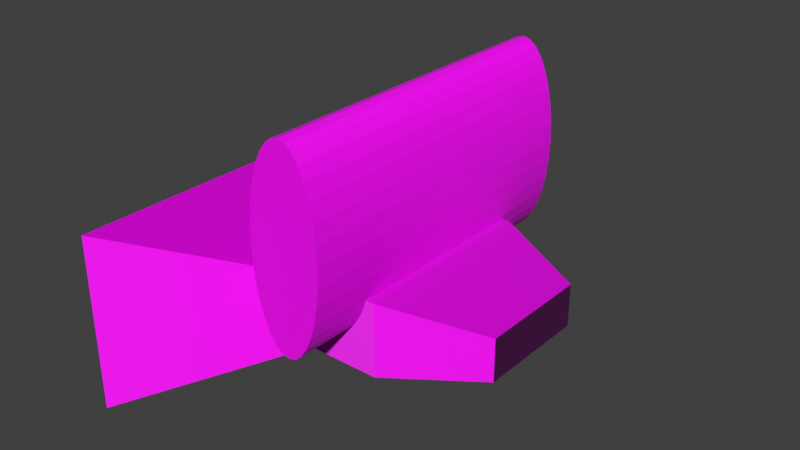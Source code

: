 # Source: test_object.blend  (saved by Blender 2.93.21; exported with 4.5.12 LTS)
import bpy
from mathutils import Matrix  # noqa: F401  (used for matrix-valued properties, if any)

bpy.ops.wm.read_factory_settings(use_empty=True)
scene = bpy.context.scene
scene.name = 'Scene'

# ---- collections
col_collection = bpy.data.collections.new('Collection'); scene.collection.children.link(col_collection)

# ---- images (referenced by path relative to the original .blend; pixels are not part of the script)
import os
ASSET_DIR = os.environ.get("B2B_ASSET_DIR", "")  # directory of the original .blend (textures are referenced by path, not embedded)
HERE = os.path.dirname(os.path.abspath(__file__))  # packed textures are extracted next to this script under _unpacked/

def load_image(name, relpath, width, height, colorspace="sRGB"):
    """Load a texture the original file referenced (path relative to the .blend, or extracted next to this script)."""
    p = next((c for c in (os.path.join(HERE, relpath), os.path.join(ASSET_DIR, relpath)) if relpath and os.path.exists(c)), "")
    if p:
        img = bpy.data.images.load(p, check_existing=True)
        img.name = name
    else:  # same state as the original file: an image datablock whose file is absent (Cycles renders it pink)
        img = bpy.data.images.new(name, width, height)
        img.source = "FILE"
        img.filepath = "//" + (relpath or name)
    img.colorspace_settings.name = colorspace
    return img
img_cobblestone_floor_04_diff_1k_png = load_image('cobblestone_floor_04_diff_1k.png', 'cobblestone_floor_04_diff_1k.png', 1024, 1024, 'sRGB')
img_512_png = load_image('512.png', '512.png', 1024, 1024, 'sRGB')
img_default_normal_png = load_image('default_normal.png', 'default_normal.png', 1024, 1024, 'sRGB')

# ---- materials (node trees are filled in below, after node groups)
mat_brick_material = bpy.data.materials.new('Brick Material')
mat_brick_material.use_transparent_shadow = False
mat_512_material = bpy.data.materials.new('512 Material')
mat_512_material.use_transparent_shadow = False

# ---- material node trees
mat_brick_material.use_nodes = True; mat_brick_material.node_tree.nodes.clear()
_N = mat_brick_material.node_tree.nodes; _L = mat_brick_material.node_tree.links
n0 = _N.new('ShaderNodeBsdfPrincipled'); n0.name = 'Principled BSDF'; n0.location = (10, 300)
n0.distribution = 'GGX'
n0.subsurface_method = 'BURLEY'
n0.inputs[3].default_value = 1.45
n0.inputs[13].default_value = 0.5074
n0.inputs[27].default_value = (0.0, 0.0, 0.0, 1.0)
n0.inputs[28].default_value = 1.0
n1 = _N.new('ShaderNodeOutputMaterial'); n1.name = 'Material Output'; n1.location = (300, 300)
n2 = _N.new('ShaderNodeTexImage'); n2.name = 'Image Texture'; n2.location = (-190, 280)
n2.image = img_cobblestone_floor_04_diff_1k_png
_L.new(n0.outputs[0], n1.inputs[0])
_L.new(n2.outputs[0], n0.inputs[0])
n1.is_active_output = True
mat_512_material.use_nodes = True; mat_512_material.node_tree.nodes.clear()
_N = mat_512_material.node_tree.nodes; _L = mat_512_material.node_tree.links
n0 = _N.new('ShaderNodeNormalMap'); n0.name = 'Normal Map'; n0.location = (-249, -72)
n0.uv_map = 'UVMap'
n1 = _N.new('ShaderNodeOutputMaterial'); n1.name = 'Material Output'; n1.location = (352, 304)
n2 = _N.new('ShaderNodeBsdfPrincipled'); n2.name = 'Principled BSDF'; n2.location = (10, 300)
n2.distribution = 'GGX'
n2.subsurface_method = 'BURLEY'
n2.inputs[3].default_value = 1.45
n2.inputs[27].default_value = (0.0, 0.0, 0.0, 1.0)
n2.inputs[28].default_value = 1.0
n3 = _N.new('ShaderNodeTexImage'); n3.name = 'Image Texture'; n3.location = (-280, 280)
n3.image = img_512_png
n4 = _N.new('ShaderNodeTexImage'); n4.name = 'Image Texture.001'; n4.location = (-611, -100)
n4.image = img_default_normal_png
_L.new(n2.outputs[0], n1.inputs[0])
_L.new(n0.outputs[0], n2.inputs[5])
_L.new(n3.outputs[0], n2.inputs[0])
_L.new(n4.outputs[0], n0.inputs[1])
n1.is_active_output = True

# ---- world
world_world = bpy.data.worlds.new('World'); scene.world = world_world
world_world.use_nodes = True; world_world.node_tree.nodes.clear()
_N = world_world.node_tree.nodes; _L = world_world.node_tree.links
n0 = _N.new('ShaderNodeOutputWorld'); n0.name = 'World Output'; n0.location = (300, 300)
n1 = _N.new('ShaderNodeBackground'); n1.name = 'Background'; n1.location = (10, 300)
n1.inputs[0].default_value = (0.05088, 0.05088, 0.05088, 1.0)
_L.new(n1.outputs[0], n0.inputs[0])
n0.is_active_output = True
world_world.color = (0.05088, 0.05088, 0.05088)
world_world.use_sun_shadow = False
world_world.sun_shadow_jitter_overblur = 0.0

# ---- meshes
me_cylinder = bpy.data.meshes.new('Cylinder')
me_cylinder.from_pydata([(0.0, 1.0, -1.0), (0.0, 1.0, 1.0), (0.1951, 0.9808, -1.0), (0.1951, 0.9808, 1.0), (0.3827, 0.9239, -1.0), (0.3827, 0.9239, 1.0), (0.5556, 0.8315, -1.0), (0.5556, 0.8315, 1.0), (0.7071, 0.7071, -1.0), (0.7071, 0.7071, 1.0), (0.8315, 0.5556, -1.0), (0.8315, 0.5556, 1.0), (0.9239, 0.3827, -1.0), (0.9239, 0.3827, 1.0), (0.9808, 0.1951, -1.0), (0.9808, 0.1951, 1.0), (1.0, -4.371e-08, -1.0), (1.0, -4.371e-08, 1.0), (0.9808, -0.1951, -1.0), (0.9808, -0.1951, 1.0), (0.9239, -0.3827, -1.0), (0.9239, -0.3827, 1.0), (0.8315, -0.5556, -1.0), (0.8315, -0.5556, 1.0), (0.7071, -0.7071, -1.0), (0.7071, -0.7071, 1.0), (0.5556, -0.8315, -1.0), (0.5556, -0.8315, 1.0), (0.3827, -0.9239, -1.0), (0.3827, -0.9239, 1.0), (0.1951, -0.9808, -1.0), (0.1951, -0.9808, 1.0), (-8.742e-08, -1.0, -1.0), (-8.742e-08, -1.0, 1.0), (-0.1951, -0.9808, -1.0), (-0.1951, -0.9808, 1.0), (-0.3827, -0.9239, -1.0), (-0.3827, -0.9239, 1.0), (-0.5556, -0.8315, -1.0), (-0.5556, -0.8315, 1.0), (-0.7071, -0.7071, -1.0), (-0.7071, -0.7071, 1.0), (-0.8315, -0.5556, -1.0), (-0.8315, -0.5556, 1.0), (-0.9239, -0.3827, -1.0), (-0.9239, -0.3827, 1.0), (-0.9808, -0.1951, -1.0), (-0.9808, -0.1951, 1.0), (-1.0, 1.192e-08, -1.0), (-1.0, 1.192e-08, 1.0), (-0.9808, 0.1951, -1.0), (-0.9808, 0.1951, 1.0), (-0.9239, 0.3827, -1.0), (-0.9239, 0.3827, 1.0), (-0.8315, 0.5556, -1.0), (-0.8315, 0.5556, 1.0), (-0.7071, 0.7071, -1.0), (-0.7071, 0.7071, 1.0), (-0.5556, 0.8315, -1.0), (-0.5556, 0.8315, 1.0), (-0.3827, 0.9239, -1.0), (-0.3827, 0.9239, 1.0), (-0.1951, 0.9808, -1.0), (-0.1951, 0.9808, 1.0)], [], [(0, 1, 3, 2), (2, 3, 5, 4), (4, 5, 7, 6), (6, 7, 9, 8), (8, 9, 11, 10), (10, 11, 13, 12), (12, 13, 15, 14), (14, 15, 17, 16), (16, 17, 19, 18), (18, 19, 21, 20), (20, 21, 23, 22), (22, 23, 25, 24), (24, 25, 27, 26), (26, 27, 29, 28), (28, 29, 31, 30), (30, 31, 33, 32), (32, 33, 35, 34), (34, 35, 37, 36), (36, 37, 39, 38), (38, 39, 41, 40), (40, 41, 43, 42), (42, 43, 45, 44), (44, 45, 47, 46), (46, 47, 49, 48), (48, 49, 51, 50), (50, 51, 53, 52), (52, 53, 55, 54), (54, 55, 57, 56), (56, 57, 59, 58), (58, 59, 61, 60), (3, 1, 63, 61, 59, 57, 55, 53, 51, 49, 47, 45, 43, 41, 39, 37, 35, 33, 31, 29, 27, 25, 23, 21, 19, 17, 15, 13, 11, 9, 7, 5), (60, 61, 63, 62), (62, 63, 1, 0), (0, 2, 4, 6, 8, 10, 12, 14, 16, 18, 20, 22, 24, 26, 28, 30, 32, 34, 36, 38, 40, 42, 44, 46, 48, 50, 52, 54, 56, 58, 60, 62)])
_uv = me_cylinder.uv_layers.new(name='UVMap')
_uv.uv.foreach_set('vector', [0.5955, 0.4162, 0.5955, 0.8324, 0.5547, 0.8324, 0.5547, 0.4162, 0.5547, 0.4162, 0.5547, 0.8324, 0.5147, 0.8324, 0.5147, 0.4162, 0.5147, 0.4162, 0.5147, 0.8324, 0.477, 0.8324, 0.477, 0.4162, 0.477, 0.4162, 0.477, 0.8324, 0.4431, 0.8324, 0.4431, 0.4162, 0.4431, 0.4162, 0.4431, 0.8324, 0.4142, 0.8324, 0.4142, 0.4162, 1.0, 0.0, 1.0, 0.4162, 0.9661, 0.4162, 0.9661, 0.0, 0.9661, 0.0, 0.9661, 0.4162, 0.9284, 0.4162, 0.9284, 0.0, 0.9284, 0.0, 0.9284, 0.4162, 0.8884, 0.4162, 0.8884, 0.0, 0.8884, 0.0, 0.8884, 0.4162, 0.8476, 0.4162, 0.8476, 0.0, 0.8476, 0.0, 0.8476, 0.4162, 0.8076, 0.4162, 0.8076, 0.0, 0.8076, 0.0, 0.8076, 0.4162, 0.7699, 0.4162, 0.7699, 0.0, 0.7699, 0.0, 0.7699, 0.4162, 0.736, 0.4162, 0.736, 0.0, 0.736, 0.0, 0.736, 0.4162, 0.7071, 0.4162, 0.7071, 0.0, 1.0, 0.4162, 1.0, 0.8324, 0.9661, 0.8324, 0.9661, 0.4162, 0.9661, 0.4162, 0.9661, 0.8324, 0.9284, 0.8324, 0.9284, 0.4162, 0.9284, 0.4162, 0.9284, 0.8324, 0.8884, 0.8324, 0.8884, 0.4162, 0.8884, 0.4162, 0.8884, 0.8324, 0.8476, 0.8324, 0.8476, 0.4162, 0.8476, 0.4162, 0.8476, 0.8324, 0.8076, 0.8324, 0.8076, 0.4162, 0.8076, 0.4162, 0.8076, 0.8324, 0.7699, 0.8324, 0.7699, 0.4162, 0.7699, 0.4162, 0.7699, 0.8324, 0.736, 0.8324, 0.736, 0.4162, 0.736, 0.4162, 0.736, 0.8324, 0.7071, 0.8324, 0.7071, 0.4162, 0.7071, 0.0, 0.7071, 0.4162, 0.6732, 0.4162, 0.6732, 0.0, 0.6732, 0.0, 0.6732, 0.4162, 0.6355, 0.4162, 0.6355, 0.0, 0.6355, 0.0, 0.6355, 0.4162, 0.5955, 0.4162, 0.5955, 0.0, 0.5955, 0.0, 0.5955, 0.4162, 0.5547, 0.4162, 0.5547, 0.0, 0.5547, 0.0, 0.5547, 0.4162, 0.5147, 0.4162, 0.5147, 0.0, 0.5147, 0.0, 0.5147, 0.4162, 0.477, 0.4162, 0.477, 0.0, 0.477, 0.0, 0.477, 0.4162, 0.4431, 0.4162, 0.4431, 0.0, 0.4431, 0.0, 0.4431, 0.4162, 0.4142, 0.4162, 0.4142, 0.0, 0.7071, 0.4162, 0.7071, 0.8324, 0.6732, 0.8324, 0.6732, 0.4162, 0.02357, 0.3052, 0.007959, 0.2675, 0.0, 0.2275, 0.0, 0.1867, 0.007959, 0.1467, 0.02357, 0.109, 0.04624, 0.07508, 0.07508, 0.04624, 0.109, 0.02357, 0.1467, 0.007959, 0.1867, 0.0, 0.2275, 0.0, 0.2675, 0.007959, 0.3052, 0.02357, 0.3391, 0.04624, 0.368, 0.07508, 0.3906, 0.109, 0.4063, 0.1467, 0.4142, 0.1867, 0.4142, 0.2275, 0.4063, 0.2675, 0.3906, 0.3052, 0.368, 0.3391, 0.3391, 0.368, 0.3052, 0.3906, 0.2675, 0.4063, 0.2275, 0.4142, 0.1867, 0.4142, 0.1467, 0.4063, 0.109, 0.3906, 0.07508, 0.368, 0.04624, 0.3391, 0.6732, 0.4162, 0.6732, 0.8324, 0.6355, 0.8324, 0.6355, 0.4162, 0.6355, 0.4162, 0.6355, 0.8324, 0.5955, 0.8324, 0.5955, 0.4162, 0.007959, 0.6817, 0.0, 0.6417, 0.0, 0.6009, 0.007959, 0.5609, 0.02357, 0.5232, 0.04624, 0.4893, 0.07508, 0.4604, 0.109, 0.4378, 0.1467, 0.4222, 0.1867, 0.4142, 0.2275, 0.4142, 0.2675, 0.4222, 0.3052, 0.4378, 0.3391, 0.4604, 0.368, 0.4893, 0.3906, 0.5232, 0.4063, 0.5609, 0.4142, 0.6009, 0.4142, 0.6417, 0.4063, 0.6817, 0.3906, 0.7194, 0.368, 0.7533, 0.3391, 0.7822, 0.3052, 0.8049, 0.2675, 0.8205, 0.2275, 0.8284, 0.1867, 0.8284, 0.1467, 0.8205, 0.109, 0.8049, 0.07508, 0.7822, 0.04624, 0.7533, 0.02357, 0.7194])
me_cylinder.materials.append(mat_brick_material)
me_cylinder.use_remesh_fix_poles = True
me_cylinder.use_remesh_preserve_attributes = False
me_cylinder.update()
me_cube_001 = bpy.data.meshes.new('Cube.001')
me_cube_001.from_pydata([(-1.0, -1.0, -1.0), (-1.0, -1.0, 1.0), (-1.0, 1.0, -1.0), (-1.0, 1.0, 1.0), (1.0, -1.0, -1.0), (1.0, -1.0, 1.0), (1.0, 1.0, -1.0), (1.0, 1.0, 1.0), (3.582, 0.5811, 0.5811), (3.582, 0.5811, -0.5811), (3.582, -0.5811, -0.5811), (3.582, -0.5811, 0.5811), (-4.476, 2.378, -2.378), (-4.476, -2.378, -2.378), (-4.476, -2.378, 2.378), (-4.476, 2.378, 2.378)], [], [(3, 2, 12, 15), (2, 3, 7, 6), (4, 6, 9, 10), (4, 5, 1, 0), (2, 6, 4, 0), (7, 3, 1, 5), (9, 8, 11, 10), (7, 5, 11, 8), (6, 7, 8, 9), (5, 4, 10, 11), (13, 14, 15, 12), (0, 1, 14, 13), (1, 3, 15, 14), (2, 0, 13, 12)])
_uv = me_cube_001.uv_layers.new(name='UVMap')
_uv.uv.foreach_set('vector', [0.6602, 0.2778, 0.7815, 0.2778, 0.865, 0.5, 0.5767, 0.5, 0.7815, 0.2778, 0.6602, 0.2778, 0.6602, 0.1585, 0.7815, 0.1585, 0.08355, 0.3415, 0.2048, 0.3415, 0.1794, 0.5, 0.1089, 0.5, 0.08355, 0.6585, 0.2048, 0.6585, 0.2048, 0.7778, 0.08355, 0.7778, 0.2048, 0.2222, 0.2048, 0.3415, 0.08355, 0.3415, 0.08355, 0.2222, 0.4931, 0.1585, 0.4931, 0.2778, 0.3719, 0.2778, 0.3719, 0.1585, 0.5767, 0.5, 0.5767, 0.5705, 0.5062, 0.5705, 0.5062, 0.5, 0.4931, 0.1585, 0.3719, 0.1585, 0.3973, 0.0, 0.4677, 0.0, 0.7815, 0.1585, 0.6602, 0.1585, 0.6856, 0.0, 0.7561, 0.0, 0.2048, 0.6585, 0.08355, 0.6585, 0.1089, 0.5, 0.1794, 0.5, 0.865, 0.5, 0.865, 0.7883, 0.5767, 0.7883, 0.5767, 0.5, 0.08355, 0.7778, 0.2048, 0.7778, 0.2883, 1.0, 0.0, 1.0, 0.3719, 0.2778, 0.4931, 0.2778, 0.5767, 0.5, 0.2883, 0.5, 0.2048, 0.2222, 0.08355, 0.2222, 0.0, 0.0, 0.2883, 0.0])
me_cube_001.materials.append(mat_512_material)
me_cube_001.use_remesh_fix_poles = True
me_cube_001.use_remesh_preserve_attributes = False
me_cube_001.update()

# ---- objects
ob_cylinder = bpy.data.objects.new('Cylinder', me_cylinder)
ob_cube = bpy.data.objects.new('Cube', me_cube_001)

# ---- transforms, parenting, visibility, modifiers, constraints
ob_cylinder.location = (0.0, 0.0, 2.656)
ob_cylinder.rotation_euler = (1.571, -0.0, 0.0)
ob_cylinder.scale = (1.0, 2.659, 4.411)
ob_cube.location = (0.0, 0.0, 0.0)
ob_cube.scale = (1.0, 2.666, 1.0)

# ---- collection membership
col_collection.objects.link(ob_cylinder)
col_collection.objects.link(ob_cube)

# ---- scene / render settings (as saved in the file)
scene.frame_start = 1; scene.frame_end = 250; scene.frame_set(1)
scene.render.engine = 'BLENDER_EEVEE_NEXT'
scene.cycles.use_denoising = False
scene.cycles.samples = 128
scene.cycles.sampling_pattern = 'TABULATED_SOBOL'
scene.cycles.use_adaptive_sampling = False
scene.cycles.use_light_tree = False
scene.view_settings.view_transform = 'Standard'
bpy.context.view_layer.update()

# ---- added for rendering (the .blend has no active camera and no usable light): camera, sun
cam_auto = bpy.data.cameras.new('AutoCamera')
cam_auto.lens = 50.0
cam_auto.sensor_width = 36.0
cam_auto.clip_end = 1000.0
ob_auto_camera = bpy.data.objects.new('AutoCamera', cam_auto)
scene.collection.objects.link(ob_auto_camera)
ob_auto_camera.location = (15.1707, -18.7413, 13.963)
ob_auto_camera.rotation_euler = (1.09748, -7.21219e-08, 0.694738)
scene.camera = ob_auto_camera
light_auto_sun = bpy.data.lights.new('AutoSun', 'SUN')
light_auto_sun.energy = 3.0
light_auto_sun.angle = 0.0523599
ob_auto_sun = bpy.data.objects.new('AutoSun', light_auto_sun)
scene.collection.objects.link(ob_auto_sun)
ob_auto_sun.rotation_euler = (0.872665, 0.174533, 0.523599)
bpy.context.view_layer.update()
